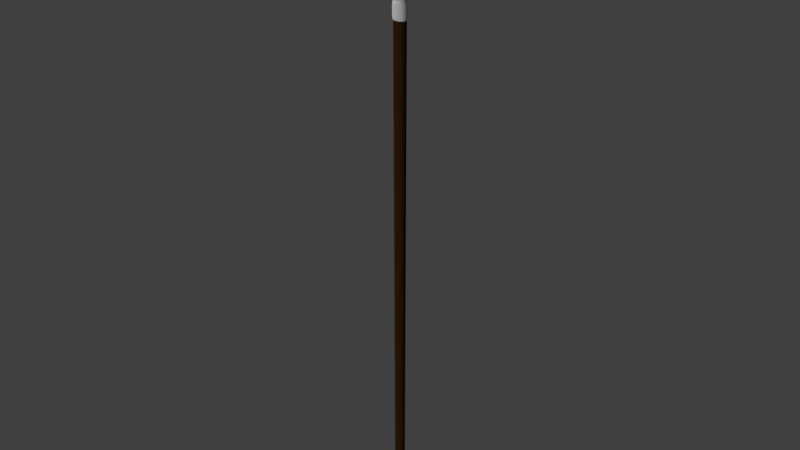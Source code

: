 # Source: Spear.blend  (saved by Blender 2.77.0; exported with 4.5.12 LTS)
import bpy
from mathutils import Matrix  # noqa: F401  (used for matrix-valued properties, if any)

bpy.ops.wm.read_factory_settings(use_empty=True)
scene = bpy.context.scene
scene.name = 'Scene'

# ---- collections
col_collection_1 = bpy.data.collections.new('Collection 1'); scene.collection.children.link(col_collection_1)

# ---- materials (node trees are filled in below, after node groups)
mat_wood = bpy.data.materials.new('Wood')
mat_wood.alpha_threshold = 0.0
mat_wood.use_transparent_shadow = False
mat_wood.diffuse_color = (0.04203, 0.01737, 0.00507, 1.0)
mat_wood.roughness = 0.5
mat_wood.specular_intensity = 0.0
mat_metal = bpy.data.materials.new('Metal')
mat_metal.alpha_threshold = 0.0
mat_metal.use_transparent_shadow = False
mat_metal.diffuse_color = (0.6619, 0.6619, 0.6619, 1.0)
mat_metal.roughness = 0.5
mat_metal.specular_intensity = 0.0
mat_leather = bpy.data.materials.new('Leather')
mat_leather.alpha_threshold = 0.0
mat_leather.use_transparent_shadow = False
mat_leather.roughness = 0.5
mat_leather.specular_intensity = 0.0

# ---- node groups
ng_auto_smooth = bpy.data.node_groups.new('Auto Smooth', 'GeometryNodeTree')
_s = ng_auto_smooth.interface.new_socket(name='Geometry', in_out='OUTPUT', socket_type='NodeSocketGeometry')
_s = ng_auto_smooth.interface.new_socket(name='Geometry', in_out='INPUT', socket_type='NodeSocketGeometry')
_s = ng_auto_smooth.interface.new_socket(name='Angle', in_out='INPUT', socket_type='NodeSocketFloat')
_s.subtype = 'ANGLE'
_s.min_value = 0.0
_s.max_value = 3.142
ng_auto_smooth.is_modifier = True
_N = ng_auto_smooth.nodes; _L = ng_auto_smooth.links
n0 = _N.new('NodeGroupOutput'); n0.name = 'Group Output'; n0.location = (480, -100)
n1 = _N.new('NodeGroupInput'); n1.name = 'Group Input'; n1.location = (-420, -300)
n2 = _N.new('NodeGroupInput'); n2.name = 'Group Input.001'; n2.location = (-60, -100)
n3 = _N.new('GeometryNodeSetShadeSmooth'); n3.name = 'Set Shade Smooth'; n3.location = (120, -100)
n3.domain = 'EDGE'
n4 = _N.new('GeometryNodeSetShadeSmooth'); n4.name = 'Set Shade Smooth.001'; n4.location = (300, -100)
n5 = _N.new('GeometryNodeInputMeshEdgeAngle'); n5.name = 'Edge Angle'; n5.location = (-420, -220)
n6 = _N.new('GeometryNodeInputEdgeSmooth'); n6.name = 'Is Edge Smooth'; n6.location = (-60, -160)
n7 = _N.new('GeometryNodeInputShadeSmooth'); n7.name = 'Is Face Smooth'; n7.location = (-240, -340)
n8 = _N.new('FunctionNodeBooleanMath'); n8.name = 'Boolean Math'; n8.location = (-60, -220)
n9 = _N.new('FunctionNodeCompare'); n9.name = 'Compare'; n9.location = (-240, -180)
n9.operation = 'LESS_EQUAL'
_L.new(n5.outputs[0], n9.inputs[0])
_L.new(n4.outputs[0], n0.inputs[0])
_L.new(n1.outputs[1], n9.inputs[1])
_L.new(n9.outputs[0], n8.inputs[0])
_L.new(n7.outputs[0], n8.inputs[1])
_L.new(n2.outputs[0], n3.inputs[0])
_L.new(n6.outputs[0], n3.inputs[1])
_L.new(n3.outputs[0], n4.inputs[0])
_L.new(n8.outputs[0], n3.inputs[2])
n0.is_active_output = True

# ---- material node trees

# ---- world
world_world = bpy.data.worlds.new('World'); scene.world = world_world
world_world.color = (0.05088, 0.05088, 0.05088)
world_world.use_sun_shadow = False
world_world.sun_shadow_jitter_overblur = 0.0
world_world.cycles.sampling_method = 'MANUAL'

# ---- lights
light_sun_001 = bpy.data.lights.new('Sun.001', 'SUN')
light_sun_001.transmission_factor = 0.0
light_sun_001.angle = 0.1993
light_sun_001.energy = 1.0
light_sun_001.shadow_buffer_clip_start = 0.5
light_sun_001.shadow_soft_size = 0.1
light_sun_001.shadow_cascade_max_distance = 1000.0
light_sun = bpy.data.lights.new('Sun', 'SUN')
light_sun.transmission_factor = 0.0
light_sun.angle = 0.1993
light_sun.energy = 1.0
light_sun.shadow_buffer_clip_start = 0.5
light_sun.shadow_soft_size = 0.1
light_sun.shadow_cascade_max_distance = 1000.0

# ---- meshes
me_circle_001 = bpy.data.meshes.new('Circle.001')
me_circle_001.from_pydata([(-0.01318, -0.005, 3.265), (-0.0225, -0.005, 3.29), (-0.025, -0.005, 3.325), (-0.02, -0.005, 3.44), (-0.01, -0.00375, 3.57), (-0.003333, -0.001667, 3.617), (-0.02304, 0.0, 3.265), (-0.03935, 0.0, 3.29), (-0.04373, 0.0, 3.325), (-0.03498, 0.0, 3.44), (-0.01749, 0.0, 3.57), (-0.005, 0.0, 3.62), (-0.01892, -0.005, 3.279), (-0.006561, -0.00385, 3.25), (-0.02437, -0.005, 3.304), (-0.02375, -0.005, 3.366), (-0.015, -0.004687, 3.517), (-0.005833, -0.002604, 3.602), (-0.009736, 0.0, 3.25), (-0.03309, 0.0, 3.279), (-0.04263, 0.0, 3.304), (-0.04154, 0.0, 3.366), (-0.02624, 0.0, 3.518), (-0.01057, 0.0, 3.602), (-0.02074, -0.02078, 0.0), (-0.02953, -0.012, 0.0), (-0.03274, 0.0, 0.0), (-0.02374, -0.02598, 3.0), (-0.03472, -0.015, 3.0), (-0.03874, 0.0, 3.0), (-0.01798, -0.016, -0.1), (-0.02475, -0.00924, -0.1), (-0.02722, 0.0, -0.1), (-0.02089, -0.02104, 0.1), (-0.02979, -0.01215, 0.1), (-0.03304, 0.0, 0.1), (-0.0236, -0.02573, 2.9), (-0.03448, -0.01486, 2.9), (-0.03846, 0.0, 2.9), (-0.01221, -0.01028, 3.21), (-0.01835, -0.005933, 3.21), (-0.0206, 0.0, 3.21), (-0.008885, -0.002222, 3.25), (0.0, -0.0075, 3.265), (0.0, -0.0075, 3.29), (0.0, -0.0075, 3.325), (0.0, -0.0075, 3.44), (0.0, -0.005625, 3.57), (0.0, -0.0025, 3.62), (0.0, -0.004445, 3.25), (0.0, -0.0075, 3.279), (0.0, -0.0075, 3.304), (0.0, -0.0075, 3.366), (0.0, -0.007031, 3.518), (0.0, -0.003802, 3.602), (0.0, 0.0, 3.63), (0.0, -0.024, 0.0), (0.0, -0.03, 3.0), (0.0, -0.01848, -0.1), (0.0, 0.0, -0.17), (0.0, -0.0243, 0.1), (0.0, -0.02971, 2.9), (0.0, -0.01187, 3.21), (-0.01811, -0.0025, 3.265), (-0.03093, -0.0025, 3.29), (-0.03436, -0.0025, 3.325), (-0.02749, -0.0025, 3.44), (-0.01375, -0.001875, 3.57), (-0.004167, -0.0008333, 3.618), (-0.026, -0.0025, 3.279), (-0.0335, -0.0025, 3.304), (-0.03264, -0.0025, 3.366), (-0.02062, -0.002344, 3.517), (-0.008202, -0.001302, 3.602), (0.0, -0.00125, 3.625), (-0.03472, -0.015, 2.997), (-0.02374, -0.02597, 2.997), (0.0, -0.02999, 2.997), (-0.03874, 0.0, 2.997), (-0.03846, 0.0, 2.903), (-0.03448, -0.01486, 2.903), (-0.0236, -0.02574, 2.903), (0.0, -0.02972, 2.903), (-0.02978, -0.01215, 0.0975), (0.0, -0.02429, 0.0975), (-0.02089, -0.02104, 0.0975), (-0.03303, 0.0, 0.0975), (-0.03275, 0.0, 0.0025), (-0.02075, -0.02079, 0.0025), (0.0, -0.02401, 0.0025), (-0.02953, -0.012, 0.0025)], [], [(63, 6, 18, 42), (63, 69, 19, 6), (0, 43, 50, 12), (0, 13, 49, 43), (64, 7, 19, 69), (64, 70, 20, 7), (1, 44, 51, 14), (1, 12, 50, 44), (65, 8, 20, 70), (65, 71, 21, 8), (2, 45, 52, 15), (2, 14, 51, 45), (66, 9, 21, 71), (66, 72, 22, 9), (3, 46, 53, 16), (3, 15, 52, 46), (67, 10, 22, 72), (67, 73, 23, 10), (4, 47, 54, 17), (4, 16, 53, 47), (68, 11, 23, 73), (68, 74, 55, 11), (5, 17, 54, 48), (75, 76, 27, 28), (76, 77, 57, 27), (24, 25, 31, 30), (25, 26, 32, 31), (30, 59, 58), (31, 59, 30), (32, 59, 31), (56, 24, 30, 58), (83, 85, 33, 34), (88, 24, 56, 89), (33, 60, 61, 36), (35, 34, 37, 38), (34, 33, 36, 37), (28, 27, 39, 40), (29, 28, 40, 41), (62, 49, 13, 39), (39, 13, 42, 40), (40, 42, 18, 41), (27, 57, 62, 39), (83, 34, 35, 86), (78, 75, 28, 29), (5, 48, 74, 68), (5, 68, 73, 17), (4, 17, 73, 67), (4, 67, 72, 16), (3, 16, 72, 66), (3, 66, 71, 15), (2, 15, 71, 65), (2, 65, 70, 14), (1, 14, 70, 64), (1, 64, 69, 12), (0, 12, 69, 63), (0, 63, 42, 13), (33, 85, 84, 60), (85, 88, 89, 84), (81, 82, 77, 76), (80, 81, 76, 75), (37, 36, 81, 80), (36, 61, 82, 81), (38, 37, 80, 79), (79, 80, 75, 78), (25, 90, 87, 26), (25, 24, 88, 90), (90, 83, 86, 87), (85, 83, 90, 88)])
me_circle_001.polygons.foreach_set('use_smooth', [True] * 68)
me_circle_001.polygons.foreach_set('material_index', [1, 1, 1, 1, 1, 1, 1, 1, 1, 1, 1, 1, 1, 1, 1, 1, 1, 1, 1, 1, 1, 1, 1, 2, 2, 1, 1, 1, 1, 1, 1, 2, 2, 0, 0, 0, 1, 1, 1, 1, 1, 1, 2, 2, 1, 1, 1, 1, 1, 1, 1, 1, 1, 1, 1, 1, 2, 2, 2, 2, 2, 2, 2, 2, 2, 2, 2, 2])
_k = set([(43, 49), (43, 50), (44, 50), (44, 51), (45, 51), (45, 52), (46, 52), (46, 53), (47, 53), (47, 54), (48, 54), (48, 74), (55, 74)])
me_circle_001.attributes.new('sharp_edge', 'BOOLEAN', 'EDGE').data.foreach_set('value', [ (min(e.vertices), max(e.vertices)) in _k for e in me_circle_001.edges])
_k = {(24, 56): 1.0, (24, 25): 1.0, (25, 26): 1.0, (27, 57): 1.0, (27, 28): 1.0, (28, 29): 1.0, (33, 60): 1.0, (34, 35): 1.0, (33, 34): 1.0, (36, 61): 1.0, (37, 38): 1.0, (36, 37): 1.0}
me_circle_001.attributes.new('crease_edge', 'FLOAT', 'EDGE').data.foreach_set('value', [_k.get((min(e.vertices), max(e.vertices)), 0.0) for e in me_circle_001.edges])
_uv = me_circle_001.uv_layers.new(name='UVMap')
_uv.uv.foreach_set('vector', [0.5059, 0.1546, 0.4857, 0.1546, 0.5326, 0.1503, 0.5379, 0.1503, 0.5059, 0.1546, 0.4783, 0.1585, 0.4504, 0.1586, 0.4857, 0.1546, 0.5261, 0.1546, 0.5757, 0.1545, 0.5763, 0.1585, 0.5062, 0.1585, 0.5261, 0.1546, 0.5478, 0.1503, 0.5719, 0.1503, 0.5757, 0.1545, 0.4612, 0.1618, 0.4286, 0.1618, 0.4504, 0.1586, 0.4783, 0.1585, 0.4612, 0.1618, 0.4526, 0.1657, 0.4175, 0.1657, 0.4286, 0.1618, 0.4939, 0.1617, 0.5768, 0.1617, 0.5774, 0.1656, 0.4878, 0.1656, 0.4939, 0.1617, 0.5062, 0.1585, 0.5763, 0.1585, 0.5768, 0.1617, 0.4505, 0.1717, 0.4145, 0.1718, 0.4175, 0.1657, 0.4526, 0.1657, 0.4505, 0.1717, 0.4584, 0.1835, 0.4241, 0.1835, 0.4145, 0.1718, 0.4865, 0.1717, 0.5783, 0.1716, 0.5801, 0.1834, 0.4928, 0.1834, 0.4865, 0.1717, 0.4878, 0.1656, 0.5774, 0.1656, 0.5783, 0.1716, 0.4801, 0.2044, 0.4508, 0.2045, 0.4241, 0.1835, 0.4584, 0.1835, 0.4801, 0.2044, 0.5079, 0.2265, 0.4854, 0.2265, 0.4508, 0.2045, 0.5094, 0.2044, 0.5834, 0.2044, 0.5863, 0.2264, 0.5303, 0.2265, 0.5094, 0.2044, 0.4928, 0.1834, 0.5801, 0.1834, 0.5834, 0.2044, 0.5342, 0.2414, 0.5189, 0.2414, 0.4854, 0.2265, 0.5079, 0.2265, 0.5342, 0.2414, 0.5548, 0.2505, 0.5451, 0.2506, 0.5189, 0.2414, 0.5495, 0.2414, 0.5871, 0.2414, 0.5867, 0.2505, 0.5646, 0.2504, 0.5495, 0.2414, 0.5303, 0.2265, 0.5863, 0.2264, 0.5871, 0.2414, 0.5695, 0.2551, 0.5657, 0.2556, 0.5451, 0.2506, 0.5548, 0.2505, 0.5695, 0.2551, 0.5851, 0.257, 0.584, 0.2584, 0.5657, 0.2556, 0.5732, 0.2547, 0.5646, 0.2504, 0.5867, 0.2505, 0.5861, 0.2556, 0.446, 0.6553, 0.4994, 0.6553, 0.4994, 0.656, 0.446, 0.656, 0.4994, 0.6553, 0.5934, 0.6553, 0.5934, 0.656, 0.4994, 0.656, 0.4825, 0.4678, 0.4397, 0.4678, 0.4555, 0.4376, 0.4885, 0.4376, 0.4397, 0.4678, 0.4145, 0.4678, 0.4361, 0.4376, 0.4555, 0.4376, 0.4885, 0.4376, 0.5396, 0.4166, 0.5591, 0.4376, 0.4555, 0.4376, 0.5396, 0.4166, 0.4885, 0.4376, 0.4361, 0.4376, 0.5396, 0.4166, 0.4555, 0.4376, 0.5644, 0.4678, 0.4825, 0.4678, 0.4885, 0.4376, 0.5591, 0.4376, 0.4399, 0.8434, 0.483, 0.8434, 0.483, 0.8442, 0.4399, 0.8442, 0.4836, 0.8149, 0.4836, 0.8142, 0.5652, 0.8142, 0.5652, 0.8149, 0.174, 0.07906, 0.2564, 0.07907, 0.2564, 0.9209, 0.163, 0.9209, 0.1054, 0.07909, 0.1308, 0.07907, 0.1102, 0.9209, 0.07906, 0.9209, 0.1308, 0.07907, 0.174, 0.07906, 0.163, 0.9209, 0.1102, 0.9209, 0.4478, 0.0792, 0.4982, 0.07914, 0.5325, 0.1389, 0.5061, 0.1389, 0.418, 0.07925, 0.4478, 0.0792, 0.5061, 0.1389, 0.492, 0.139, 0.5777, 0.1389, 0.5719, 0.1503, 0.5478, 0.1503, 0.5325, 0.1389, 0.5325, 0.1389, 0.5478, 0.1503, 0.5379, 0.1503, 0.5061, 0.1389, 0.5061, 0.1389, 0.5379, 0.1503, 0.5326, 0.1503, 0.492, 0.139, 0.4982, 0.07914, 0.5871, 0.07906, 0.5777, 0.1389, 0.5325, 0.1389, 0.4399, 0.8434, 0.4399, 0.8442, 0.4145, 0.8442, 0.4145, 0.8435, 0.4145, 0.6553, 0.446, 0.6553, 0.446, 0.656, 0.4145, 0.656, 0.5732, 0.2547, 0.5861, 0.2556, 0.5851, 0.257, 0.5695, 0.2551, 0.5732, 0.2547, 0.5695, 0.2551, 0.5548, 0.2505, 0.5646, 0.2504, 0.5495, 0.2414, 0.5646, 0.2504, 0.5548, 0.2505, 0.5342, 0.2414, 0.5495, 0.2414, 0.5342, 0.2414, 0.5079, 0.2265, 0.5303, 0.2265, 0.5094, 0.2044, 0.5303, 0.2265, 0.5079, 0.2265, 0.4801, 0.2044, 0.5094, 0.2044, 0.4801, 0.2044, 0.4584, 0.1835, 0.4928, 0.1834, 0.4865, 0.1717, 0.4928, 0.1834, 0.4584, 0.1835, 0.4505, 0.1717, 0.4865, 0.1717, 0.4505, 0.1717, 0.4526, 0.1657, 0.4878, 0.1656, 0.4939, 0.1617, 0.4878, 0.1656, 0.4526, 0.1657, 0.4612, 0.1618, 0.4939, 0.1617, 0.4612, 0.1618, 0.4783, 0.1585, 0.5062, 0.1585, 0.5261, 0.1546, 0.5062, 0.1585, 0.4783, 0.1585, 0.5059, 0.1546, 0.5261, 0.1546, 0.5059, 0.1546, 0.5379, 0.1503, 0.5478, 0.1503, 0.483, 0.8442, 0.483, 0.8434, 0.5652, 0.8434, 0.5652, 0.8442, 0.483, 0.8434, 0.4836, 0.8149, 0.5652, 0.8149, 0.5652, 0.8434, 0.4999, 0.6267, 0.5934, 0.6267, 0.5934, 0.6553, 0.4994, 0.6553, 0.447, 0.6267, 0.4999, 0.6267, 0.4994, 0.6553, 0.446, 0.6553, 0.4471, 0.6259, 0.5, 0.6259, 0.4999, 0.6267, 0.447, 0.6267, 0.5, 0.6259, 0.5934, 0.6259, 0.5934, 0.6267, 0.4999, 0.6267, 0.4159, 0.6259, 0.4471, 0.6259, 0.447, 0.6267, 0.4158, 0.6267, 0.4158, 0.6267, 0.447, 0.6267, 0.446, 0.6553, 0.4145, 0.6553, 0.441, 0.8142, 0.441, 0.8149, 0.4159, 0.8149, 0.4159, 0.8142, 0.441, 0.8142, 0.4836, 0.8142, 0.4836, 0.8149, 0.441, 0.8149, 0.441, 0.8149, 0.4399, 0.8434, 0.4145, 0.8435, 0.4159, 0.8149, 0.483, 0.8434, 0.4399, 0.8434, 0.441, 0.8149, 0.4836, 0.8149])
me_circle_001.materials.append(mat_wood)
me_circle_001.materials.append(mat_metal)
me_circle_001.materials.append(mat_leather)
me_circle_001.use_remesh_preserve_volume = False
me_circle_001.use_remesh_preserve_attributes = False
me_circle_001.use_mirror_vertex_groups = False
me_circle_001.update()

# ---- objects
ob_sun_001 = bpy.data.objects.new('Sun.001', light_sun_001)
ob_sun = bpy.data.objects.new('Sun', light_sun)
ob_circle_001 = bpy.data.objects.new('Circle.001', me_circle_001)

# ---- transforms, parenting, visibility, modifiers, constraints
ob_sun_001.location = (-1.963, -2.346, 1.98)
ob_sun_001.rotation_euler = (0.4698, -0.5154, -0.5897)
ob_sun_001.hide_viewport = True
ob_sun_001.lineart.crease_threshold = 0.0
ob_sun.location = (1.0, -2.0, 1.0)
ob_sun.rotation_euler = (1.571, -0.0, 0.0)
ob_sun.hide_viewport = True
ob_sun.lineart.crease_threshold = 0.0
ob_circle_001.location = (0.0, 0.0, 0.0)
ob_circle_001.lineart.crease_threshold = 0.0
_vg = ob_circle_001.vertex_groups.new(name='Group')
_vg.add([75, 76, 77, 78, 79, 80, 81, 82, 83, 84, 85, 86, 87, 88, 89, 90], 1.0, 'REPLACE')
_m = ob_circle_001.modifiers.new('Mirror', 'MIRROR')
_m.use_axis = (True, True, False)
_m.use_clip = True
_m = ob_circle_001.modifiers.new('Subsurf', 'SUBSURF')
_m.uv_smooth = 'PRESERVE_CORNERS'
_m.quality = 2
_m.show_only_control_edges = False
_m = ob_circle_001.modifiers.new('Solidify', 'SOLIDIFY')
_m.thickness = -0.005
_m.material_offset = -140
_m.vertex_group = 'Group'
_m.use_rim_only = True
_m.nonmanifold_thickness_mode = 'FIXED'
_m.nonmanifold_merge_threshold = 0.0003
_m = ob_circle_001.modifiers.new('Auto Smooth', 'NODES')
_m.node_group = ng_auto_smooth
_gi = [s.identifier for s in ng_auto_smooth.interface.items_tree if s.item_type == 'SOCKET' and s.in_out == 'INPUT']
_m[_gi[1]] = 0.5236  # Angle

# ---- collection membership
col_collection_1.objects.link(ob_sun_001)
col_collection_1.objects.link(ob_sun)
col_collection_1.objects.link(ob_circle_001)

# ---- scene / render settings (as saved in the file)
scene.frame_start = 1; scene.frame_end = 250; scene.frame_set(1)
scene.render.engine = 'BLENDER_EEVEE_NEXT'
scene.render.resolution_percentage = 50
scene.render.dither_intensity = 0.0
scene.render.use_bake_selected_to_active = True
scene.render.bake_margin = 50
scene.cycles.use_denoising = False
scene.cycles.samples = 128
scene.cycles.sampling_pattern = 'TABULATED_SOBOL'
scene.cycles.light_sampling_threshold = 0.0
scene.cycles.use_adaptive_sampling = False
scene.cycles.use_light_tree = False
scene.cycles.blur_glossy = 0.0
scene.cycles.sample_clamp_indirect = 0.0
scene.view_settings.view_transform = 'Standard'
bpy.context.view_layer.update()

# ---- added for rendering (the .blend has no active camera): camera
cam_auto = bpy.data.cameras.new('AutoCamera')
cam_auto.lens = 50.0
cam_auto.sensor_width = 36.0
cam_auto.clip_end = 1000.0
ob_auto_camera = bpy.data.objects.new('AutoCamera', cam_auto)
scene.collection.objects.link(ob_auto_camera)
ob_auto_camera.location = (3.49522, -4.19427, 4.53347)
ob_auto_camera.rotation_euler = (1.09748, -7.21219e-08, 0.694738)
scene.camera = ob_auto_camera
bpy.context.view_layer.update()
